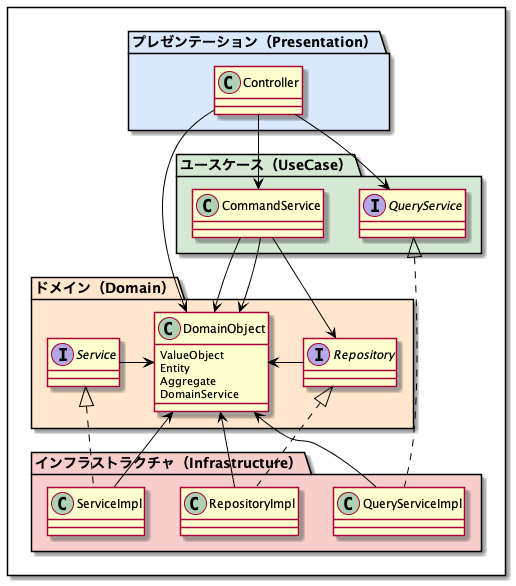

The diagram above was rendered by PlantUML. Its source (embedded in the PNG):
@startuml LayerStructure_TypicalClass

skinparam sequence {
    ArrowColor #Black
}
skinparam NoteBorderColor #Black

rectangle {
    package "プレゼンテーション（Presentation）" as Presentation #dae8fc {
        class Controller
    }

    package "ユースケース（UseCase）" as UseCase #d5e8d4 {
        class CommandService
        interface QueryService
    }

    package "ドメイン（Domain）" as Domain #ffe6cc {
        class DomainObject {
            ValueObject
            Entity
            Aggregate
            DomainService
        }
        interface Repository
        interface Service
    }

    package "インフラストラクチャ（Infrastructure）" as Infrastructure #f8cecc {
        class RepositoryImpl
        class ServiceImpl
        class QueryServiceImpl
    }

    Controller --> CommandService
    Controller --> QueryService
    Controller --> DomainObject

    CommandService --> DomainObject
    CommandService --> Repository
    CommandService --> DomainObject

    RepositoryImpl .up.|> Repository
    ServiceImpl .up.|> Service
    QueryServiceImpl .up.|> QueryService

    Repository -> DomainObject
    Service -> DomainObject

    RepositoryImpl -up-> DomainObject
    ServiceImpl -up-> DomainObject
    QueryServiceImpl -up-> DomainObject
}

@enduml